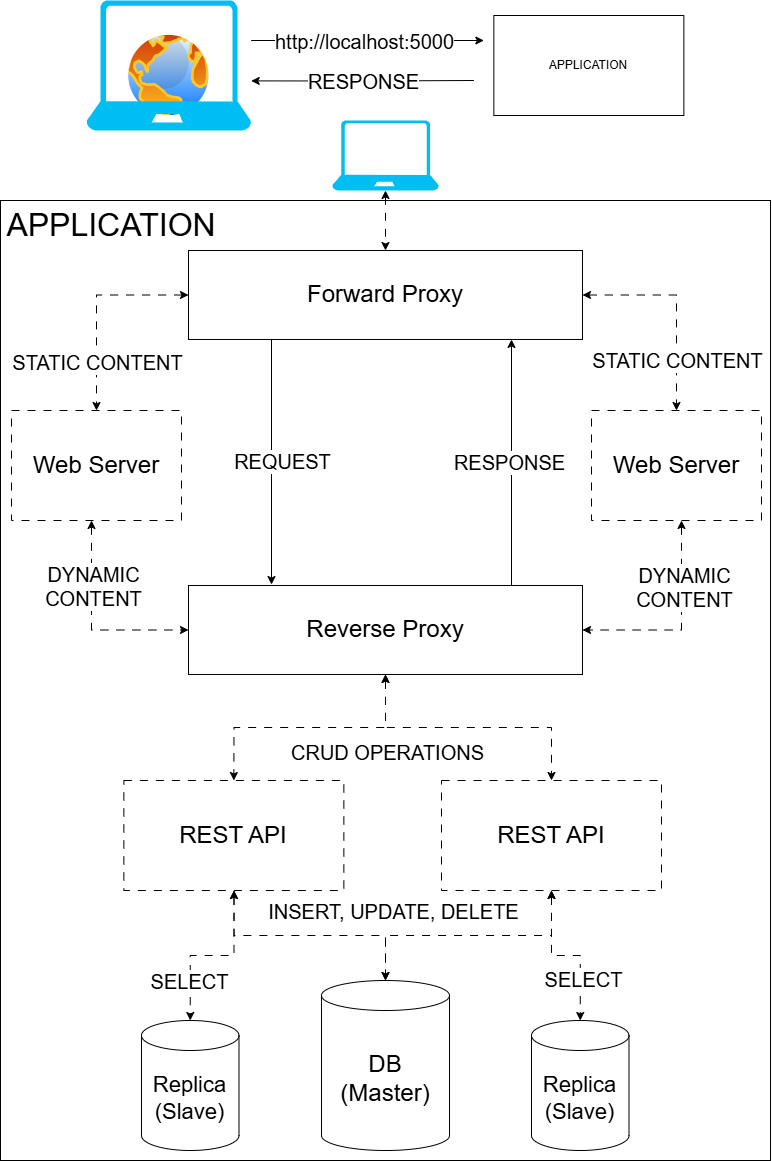

The diagram above was exported from draw.io. Its source (the exported page's mxGraphModel, read from the mxfile embedded in the PNG):
<mxGraphModel dx="2605" dy="1405" grid="1" gridSize="10" guides="1" tooltips="1" connect="1" arrows="1" fold="1" page="1" pageScale="1" pageWidth="827" pageHeight="1169" math="0" shadow="0">
  <root>
    <mxCell id="0" />
    <mxCell id="1" parent="0" />
    <mxCell id="-eincNIWVBzDlFjuoUlU-15" value="" style="rounded=0;whiteSpace=wrap;html=1;fillColor=none;" vertex="1" parent="1">
      <mxGeometry x="29" y="200" width="770" height="960" as="geometry" />
    </mxCell>
    <mxCell id="-eincNIWVBzDlFjuoUlU-1" value="APPLICATION" style="rounded=0;whiteSpace=wrap;html=1;" vertex="1" parent="1">
      <mxGeometry x="522.35" y="15" width="190" height="100" as="geometry" />
    </mxCell>
    <mxCell id="-eincNIWVBzDlFjuoUlU-6" value="" style="image;aspect=fixed;perimeter=ellipsePerimeter;html=1;align=center;shadow=0;dashed=0;spacingTop=3;image=img/lib/active_directory/internet_globe.svg;" vertex="1" parent="1">
      <mxGeometry x="152.35" y="30" width="90" height="90" as="geometry" />
    </mxCell>
    <mxCell id="-eincNIWVBzDlFjuoUlU-10" style="edgeStyle=orthogonalEdgeStyle;rounded=0;orthogonalLoop=1;jettySize=auto;html=1;" edge="1" parent="1">
      <mxGeometry relative="1" as="geometry">
        <mxPoint x="512.35" y="40" as="targetPoint" />
        <mxPoint x="279.70000000000016" y="40" as="sourcePoint" />
      </mxGeometry>
    </mxCell>
    <mxCell id="-eincNIWVBzDlFjuoUlU-11" value="http://localhost:5000" style="edgeLabel;html=1;align=center;verticalAlign=middle;resizable=0;points=[];fontSize=20;" vertex="1" connectable="0" parent="-eincNIWVBzDlFjuoUlU-10">
      <mxGeometry x="0.2084" relative="1" as="geometry">
        <mxPoint x="-28" as="offset" />
      </mxGeometry>
    </mxCell>
    <mxCell id="-eincNIWVBzDlFjuoUlU-7" value="" style="verticalLabelPosition=bottom;html=1;verticalAlign=top;align=center;strokeColor=none;fillColor=#00BEF2;shape=mxgraph.azure.laptop;pointerEvents=1;" vertex="1" parent="1">
      <mxGeometry x="115" width="164.7" height="130" as="geometry" />
    </mxCell>
    <mxCell id="-eincNIWVBzDlFjuoUlU-13" style="edgeStyle=orthogonalEdgeStyle;rounded=0;orthogonalLoop=1;jettySize=auto;html=1;entryX=1.023;entryY=0.503;entryDx=0;entryDy=0;entryPerimeter=0;" edge="1" parent="1">
      <mxGeometry relative="1" as="geometry">
        <mxPoint x="502.35" y="80" as="sourcePoint" />
        <mxPoint x="279.6981000000001" y="80.38999999999999" as="targetPoint" />
      </mxGeometry>
    </mxCell>
    <mxCell id="-eincNIWVBzDlFjuoUlU-14" value="RESPONSE" style="edgeLabel;html=1;align=center;verticalAlign=middle;resizable=0;points=[];fontSize=20;" vertex="1" connectable="0" parent="-eincNIWVBzDlFjuoUlU-13">
      <mxGeometry x="-0.2146" y="-1" relative="1" as="geometry">
        <mxPoint x="-24" as="offset" />
      </mxGeometry>
    </mxCell>
    <mxCell id="-eincNIWVBzDlFjuoUlU-19" style="edgeStyle=orthogonalEdgeStyle;rounded=0;orthogonalLoop=1;jettySize=auto;html=1;entryX=0.5;entryY=0;entryDx=0;entryDy=0;" edge="1" parent="1">
      <mxGeometry relative="1" as="geometry">
        <mxPoint x="300" y="338" as="sourcePoint" />
        <mxPoint x="300" y="584.03" as="targetPoint" />
      </mxGeometry>
    </mxCell>
    <mxCell id="-eincNIWVBzDlFjuoUlU-21" value="REQUEST" style="edgeLabel;html=1;align=center;verticalAlign=middle;resizable=0;points=[];fontSize=20;" vertex="1" connectable="0" parent="-eincNIWVBzDlFjuoUlU-19">
      <mxGeometry x="-0.0213" y="-7" relative="1" as="geometry">
        <mxPoint x="17" y="2" as="offset" />
      </mxGeometry>
    </mxCell>
    <mxCell id="-eincNIWVBzDlFjuoUlU-25" style="edgeStyle=orthogonalEdgeStyle;rounded=0;orthogonalLoop=1;jettySize=auto;html=1;startArrow=classic;startFill=1;dashed=1;dashPattern=8 8;" edge="1" parent="1" source="-eincNIWVBzDlFjuoUlU-16" target="-eincNIWVBzDlFjuoUlU-24">
      <mxGeometry relative="1" as="geometry" />
    </mxCell>
    <mxCell id="-eincNIWVBzDlFjuoUlU-28" value="STATIC CONTENT" style="edgeLabel;html=1;align=center;verticalAlign=middle;resizable=0;points=[];fontSize=20;" vertex="1" connectable="0" parent="-eincNIWVBzDlFjuoUlU-25">
      <mxGeometry x="0.297" relative="1" as="geometry">
        <mxPoint y="23" as="offset" />
      </mxGeometry>
    </mxCell>
    <mxCell id="-eincNIWVBzDlFjuoUlU-26" style="edgeStyle=orthogonalEdgeStyle;rounded=0;orthogonalLoop=1;jettySize=auto;html=1;startArrow=classic;startFill=1;dashed=1;dashPattern=8 8;" edge="1" parent="1" source="-eincNIWVBzDlFjuoUlU-16" target="-eincNIWVBzDlFjuoUlU-23">
      <mxGeometry relative="1" as="geometry" />
    </mxCell>
    <mxCell id="-eincNIWVBzDlFjuoUlU-27" value="STATIC CONTENT" style="edgeLabel;html=1;align=center;verticalAlign=middle;resizable=0;points=[];fontSize=20;" vertex="1" connectable="0" parent="-eincNIWVBzDlFjuoUlU-26">
      <mxGeometry x="0.0974" y="4" relative="1" as="geometry">
        <mxPoint x="-4" y="43" as="offset" />
      </mxGeometry>
    </mxCell>
    <mxCell id="-eincNIWVBzDlFjuoUlU-16" value="Forward Proxy" style="rounded=0;whiteSpace=wrap;html=1;fontSize=24;" vertex="1" parent="1">
      <mxGeometry x="217" y="250" width="394" height="88.97" as="geometry" />
    </mxCell>
    <mxCell id="-eincNIWVBzDlFjuoUlU-17" value="APPLICATION" style="text;html=1;align=center;verticalAlign=middle;whiteSpace=wrap;rounded=0;fontSize=32;" vertex="1" parent="1">
      <mxGeometry x="110" y="210" width="60" height="30" as="geometry" />
    </mxCell>
    <mxCell id="-eincNIWVBzDlFjuoUlU-20" style="edgeStyle=orthogonalEdgeStyle;rounded=0;orthogonalLoop=1;jettySize=auto;html=1;entryX=0.5;entryY=1;entryDx=0;entryDy=0;" edge="1" parent="1">
      <mxGeometry relative="1" as="geometry">
        <mxPoint x="540" y="585" as="sourcePoint" />
        <mxPoint x="540" y="338.97" as="targetPoint" />
      </mxGeometry>
    </mxCell>
    <mxCell id="-eincNIWVBzDlFjuoUlU-22" value="RESPONSE" style="edgeLabel;html=1;align=center;verticalAlign=middle;resizable=0;points=[];fontSize=20;" vertex="1" connectable="0" parent="-eincNIWVBzDlFjuoUlU-20">
      <mxGeometry x="0.0454" y="3" relative="1" as="geometry">
        <mxPoint y="3" as="offset" />
      </mxGeometry>
    </mxCell>
    <mxCell id="-eincNIWVBzDlFjuoUlU-35" style="edgeStyle=orthogonalEdgeStyle;rounded=0;orthogonalLoop=1;jettySize=auto;html=1;entryX=0.5;entryY=0;entryDx=0;entryDy=0;dashed=1;dashPattern=8 8;startArrow=classic;startFill=1;" edge="1" parent="1" source="-eincNIWVBzDlFjuoUlU-18" target="-eincNIWVBzDlFjuoUlU-33">
      <mxGeometry relative="1" as="geometry" />
    </mxCell>
    <mxCell id="-eincNIWVBzDlFjuoUlU-37" value="CRUD OPERATIONS" style="edgeLabel;html=1;align=center;verticalAlign=middle;resizable=0;points=[];fontSize=20;" vertex="1" connectable="0" parent="-eincNIWVBzDlFjuoUlU-35">
      <mxGeometry x="0.6428" y="3" relative="1" as="geometry">
        <mxPoint x="149" y="16" as="offset" />
      </mxGeometry>
    </mxCell>
    <mxCell id="-eincNIWVBzDlFjuoUlU-36" style="edgeStyle=orthogonalEdgeStyle;rounded=0;orthogonalLoop=1;jettySize=auto;html=1;dashed=1;dashPattern=8 8;startArrow=classic;startFill=1;" edge="1" parent="1" source="-eincNIWVBzDlFjuoUlU-18" target="-eincNIWVBzDlFjuoUlU-34">
      <mxGeometry relative="1" as="geometry" />
    </mxCell>
    <mxCell id="-eincNIWVBzDlFjuoUlU-18" value="Reverse Proxy" style="rounded=0;whiteSpace=wrap;html=1;fontSize=24;" vertex="1" parent="1">
      <mxGeometry x="217" y="585" width="394" height="88.97" as="geometry" />
    </mxCell>
    <mxCell id="-eincNIWVBzDlFjuoUlU-29" style="edgeStyle=orthogonalEdgeStyle;rounded=0;orthogonalLoop=1;jettySize=auto;html=1;entryX=0;entryY=0.5;entryDx=0;entryDy=0;startArrow=classic;startFill=1;dashed=1;dashPattern=8 8;" edge="1" parent="1" source="-eincNIWVBzDlFjuoUlU-23" target="-eincNIWVBzDlFjuoUlU-18">
      <mxGeometry relative="1" as="geometry">
        <Array as="points">
          <mxPoint x="120" y="630" />
        </Array>
      </mxGeometry>
    </mxCell>
    <mxCell id="-eincNIWVBzDlFjuoUlU-31" value="DYNAMIC&lt;br&gt;CONTENT" style="edgeLabel;html=1;align=center;verticalAlign=middle;resizable=0;points=[];fontSize=20;" vertex="1" connectable="0" parent="-eincNIWVBzDlFjuoUlU-29">
      <mxGeometry x="0.3979" y="5" relative="1" as="geometry">
        <mxPoint x="-35" y="-40" as="offset" />
      </mxGeometry>
    </mxCell>
    <mxCell id="-eincNIWVBzDlFjuoUlU-23" value="Web Server" style="rounded=0;whiteSpace=wrap;html=1;fontSize=24;dashed=1;dashPattern=8 8;" vertex="1" parent="1">
      <mxGeometry x="40" y="410" width="170" height="110" as="geometry" />
    </mxCell>
    <mxCell id="-eincNIWVBzDlFjuoUlU-30" style="edgeStyle=orthogonalEdgeStyle;rounded=0;orthogonalLoop=1;jettySize=auto;html=1;entryX=1;entryY=0.5;entryDx=0;entryDy=0;startArrow=classic;startFill=1;dashed=1;dashPattern=8 8;" edge="1" parent="1" source="-eincNIWVBzDlFjuoUlU-24" target="-eincNIWVBzDlFjuoUlU-18">
      <mxGeometry relative="1" as="geometry">
        <Array as="points">
          <mxPoint x="710" y="630" />
        </Array>
      </mxGeometry>
    </mxCell>
    <mxCell id="-eincNIWVBzDlFjuoUlU-32" value="DYNAMIC&lt;div&gt;CONTENT&lt;/div&gt;" style="edgeLabel;html=1;align=center;verticalAlign=middle;resizable=0;points=[];fontSize=20;" vertex="1" connectable="0" parent="-eincNIWVBzDlFjuoUlU-30">
      <mxGeometry x="-0.3501" y="4" relative="1" as="geometry">
        <mxPoint x="-2" y="-2" as="offset" />
      </mxGeometry>
    </mxCell>
    <mxCell id="-eincNIWVBzDlFjuoUlU-24" value="Web Server" style="rounded=0;whiteSpace=wrap;html=1;fontSize=24;dashed=1;dashPattern=8 8;" vertex="1" parent="1">
      <mxGeometry x="620" y="410" width="170" height="110" as="geometry" />
    </mxCell>
    <mxCell id="-eincNIWVBzDlFjuoUlU-33" value="REST API" style="rounded=0;whiteSpace=wrap;html=1;fontSize=24;dashed=1;dashPattern=8 8;" vertex="1" parent="1">
      <mxGeometry x="152.35" y="780" width="220" height="110" as="geometry" />
    </mxCell>
    <mxCell id="-eincNIWVBzDlFjuoUlU-34" value="REST API" style="rounded=0;whiteSpace=wrap;html=1;fontSize=24;dashed=1;dashPattern=8 8;" vertex="1" parent="1">
      <mxGeometry x="470" y="780" width="220" height="110" as="geometry" />
    </mxCell>
    <mxCell id="-eincNIWVBzDlFjuoUlU-38" value="DB (Master)" style="shape=cylinder3;whiteSpace=wrap;html=1;boundedLbl=1;backgroundOutline=1;size=15;fontSize=24;" vertex="1" parent="1">
      <mxGeometry x="350" y="980" width="128" height="170" as="geometry" />
    </mxCell>
    <mxCell id="-eincNIWVBzDlFjuoUlU-39" style="edgeStyle=orthogonalEdgeStyle;rounded=0;orthogonalLoop=1;jettySize=auto;html=1;entryX=0.5;entryY=0;entryDx=0;entryDy=0;entryPerimeter=0;dashed=1;dashPattern=8 8;startArrow=classic;startFill=1;" edge="1" parent="1" source="-eincNIWVBzDlFjuoUlU-33" target="-eincNIWVBzDlFjuoUlU-38">
      <mxGeometry relative="1" as="geometry" />
    </mxCell>
    <mxCell id="-eincNIWVBzDlFjuoUlU-41" value="INSERT, UPDATE, DELETE" style="edgeLabel;html=1;align=center;verticalAlign=middle;resizable=0;points=[];fontSize=20;" vertex="1" connectable="0" parent="-eincNIWVBzDlFjuoUlU-39">
      <mxGeometry x="0.2756" y="-1" relative="1" as="geometry">
        <mxPoint x="48" y="-26" as="offset" />
      </mxGeometry>
    </mxCell>
    <mxCell id="-eincNIWVBzDlFjuoUlU-40" style="edgeStyle=orthogonalEdgeStyle;rounded=0;orthogonalLoop=1;jettySize=auto;html=1;entryX=0.5;entryY=0;entryDx=0;entryDy=0;entryPerimeter=0;dashed=1;dashPattern=8 8;startArrow=classic;startFill=1;" edge="1" parent="1" source="-eincNIWVBzDlFjuoUlU-34" target="-eincNIWVBzDlFjuoUlU-38">
      <mxGeometry relative="1" as="geometry" />
    </mxCell>
    <mxCell id="-eincNIWVBzDlFjuoUlU-42" value="Replica&lt;div&gt;(Slave)&lt;/div&gt;" style="shape=cylinder3;whiteSpace=wrap;html=1;boundedLbl=1;backgroundOutline=1;size=15;fontSize=22;" vertex="1" parent="1">
      <mxGeometry x="170" y="1020" width="97.5" height="130" as="geometry" />
    </mxCell>
    <mxCell id="-eincNIWVBzDlFjuoUlU-43" value="Replica&lt;div&gt;(Slave)&lt;/div&gt;" style="shape=cylinder3;whiteSpace=wrap;html=1;boundedLbl=1;backgroundOutline=1;size=15;fontSize=22;" vertex="1" parent="1">
      <mxGeometry x="560" y="1020" width="97.5" height="130" as="geometry" />
    </mxCell>
    <mxCell id="-eincNIWVBzDlFjuoUlU-44" style="edgeStyle=orthogonalEdgeStyle;rounded=0;orthogonalLoop=1;jettySize=auto;html=1;entryX=0.5;entryY=0;entryDx=0;entryDy=0;entryPerimeter=0;dashed=1;dashPattern=8 8;startArrow=classic;startFill=1;" edge="1" parent="1" source="-eincNIWVBzDlFjuoUlU-33" target="-eincNIWVBzDlFjuoUlU-42">
      <mxGeometry relative="1" as="geometry" />
    </mxCell>
    <mxCell id="-eincNIWVBzDlFjuoUlU-46" value="SELECT" style="edgeLabel;html=1;align=center;verticalAlign=middle;resizable=0;points=[];fontSize=20;" vertex="1" connectable="0" parent="-eincNIWVBzDlFjuoUlU-44">
      <mxGeometry x="0.4466" y="4" relative="1" as="geometry">
        <mxPoint x="-6" y="8" as="offset" />
      </mxGeometry>
    </mxCell>
    <mxCell id="-eincNIWVBzDlFjuoUlU-45" style="edgeStyle=orthogonalEdgeStyle;rounded=0;orthogonalLoop=1;jettySize=auto;html=1;entryX=0.5;entryY=0;entryDx=0;entryDy=0;entryPerimeter=0;dashed=1;dashPattern=8 8;startArrow=classic;startFill=1;" edge="1" parent="1" source="-eincNIWVBzDlFjuoUlU-34" target="-eincNIWVBzDlFjuoUlU-43">
      <mxGeometry relative="1" as="geometry" />
    </mxCell>
    <mxCell id="-eincNIWVBzDlFjuoUlU-48" value="SELECT" style="edgeLabel;html=1;align=center;verticalAlign=middle;resizable=0;points=[];fontSize=20;" vertex="1" connectable="0" parent="-eincNIWVBzDlFjuoUlU-45">
      <mxGeometry x="0.3957" y="-4" relative="1" as="geometry">
        <mxPoint x="6" y="7" as="offset" />
      </mxGeometry>
    </mxCell>
    <mxCell id="-eincNIWVBzDlFjuoUlU-53" style="edgeStyle=orthogonalEdgeStyle;rounded=0;orthogonalLoop=1;jettySize=auto;html=1;entryX=0.5;entryY=0;entryDx=0;entryDy=0;startArrow=classic;startFill=1;dashed=1;dashPattern=8 8;" edge="1" parent="1" source="-eincNIWVBzDlFjuoUlU-49" target="-eincNIWVBzDlFjuoUlU-16">
      <mxGeometry relative="1" as="geometry" />
    </mxCell>
    <mxCell id="-eincNIWVBzDlFjuoUlU-49" value="" style="verticalLabelPosition=bottom;html=1;verticalAlign=top;align=center;strokeColor=none;fillColor=#00BEF2;shape=mxgraph.azure.laptop;pointerEvents=1;" vertex="1" parent="1">
      <mxGeometry x="360.63" y="120" width="106.75" height="70" as="geometry" />
    </mxCell>
  </root>
</mxGraphModel>